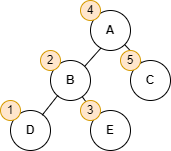

The diagram above was exported from draw.io. Its source (the exported page's mxGraphModel, read from the mxfile embedded in the PNG):
<mxGraphModel dx="263" dy="430" grid="1" gridSize="10" guides="1" tooltips="1" connect="1" arrows="1" fold="1" page="1" pageScale="1" pageWidth="827" pageHeight="1169" math="0" shadow="0">
  <root>
    <mxCell id="0" />
    <mxCell id="1" parent="0" />
    <mxCell id="ri0IP2skqrTxEoSMT0D9-1" value="&lt;b&gt;A&lt;/b&gt;" style="ellipse;whiteSpace=wrap;html=1;aspect=fixed;" vertex="1" parent="1">
      <mxGeometry x="170" y="130" width="40" height="40" as="geometry" />
    </mxCell>
    <mxCell id="ri0IP2skqrTxEoSMT0D9-10" value="&lt;b&gt;B&lt;/b&gt;" style="ellipse;whiteSpace=wrap;html=1;aspect=fixed;" vertex="1" parent="1">
      <mxGeometry x="130" y="180" width="40" height="40" as="geometry" />
    </mxCell>
    <mxCell id="ri0IP2skqrTxEoSMT0D9-11" value="&lt;b&gt;C&lt;/b&gt;" style="ellipse;whiteSpace=wrap;html=1;aspect=fixed;" vertex="1" parent="1">
      <mxGeometry x="210" y="180" width="40" height="40" as="geometry" />
    </mxCell>
    <mxCell id="ri0IP2skqrTxEoSMT0D9-12" value="&lt;b&gt;E&lt;/b&gt;" style="ellipse;whiteSpace=wrap;html=1;aspect=fixed;" vertex="1" parent="1">
      <mxGeometry x="170" y="230" width="40" height="40" as="geometry" />
    </mxCell>
    <mxCell id="ri0IP2skqrTxEoSMT0D9-13" value="&lt;b&gt;D&lt;/b&gt;" style="ellipse;whiteSpace=wrap;html=1;aspect=fixed;" vertex="1" parent="1">
      <mxGeometry x="90" y="230" width="40" height="40" as="geometry" />
    </mxCell>
    <mxCell id="ri0IP2skqrTxEoSMT0D9-15" value="" style="endArrow=none;html=1;rounded=0;exitX=1;exitY=0;exitDx=0;exitDy=0;entryX=0.258;entryY=0.942;entryDx=0;entryDy=0;entryPerimeter=0;" edge="1" parent="1" source="ri0IP2skqrTxEoSMT0D9-10" target="ri0IP2skqrTxEoSMT0D9-1">
      <mxGeometry width="50" height="50" relative="1" as="geometry">
        <mxPoint x="145" y="190" as="sourcePoint" />
        <mxPoint x="170" y="160" as="targetPoint" />
        <Array as="points" />
      </mxGeometry>
    </mxCell>
    <mxCell id="ri0IP2skqrTxEoSMT0D9-16" value="" style="endArrow=none;html=1;rounded=0;exitX=0.793;exitY=0.115;exitDx=0;exitDy=0;entryX=0.183;entryY=0.871;entryDx=0;entryDy=0;entryPerimeter=0;exitPerimeter=0;" edge="1" parent="1" source="ri0IP2skqrTxEoSMT0D9-13" target="ri0IP2skqrTxEoSMT0D9-10">
      <mxGeometry width="50" height="50" relative="1" as="geometry">
        <mxPoint x="120.00213562373135" y="238.1778643762687" as="sourcePoint" />
        <mxPoint x="136.18" y="220" as="targetPoint" />
        <Array as="points" />
      </mxGeometry>
    </mxCell>
    <mxCell id="ri0IP2skqrTxEoSMT0D9-17" value="" style="endArrow=none;html=1;rounded=0;exitX=0;exitY=0;exitDx=0;exitDy=0;" edge="1" parent="1" source="ri0IP2skqrTxEoSMT0D9-12" target="ri0IP2skqrTxEoSMT0D9-10">
      <mxGeometry width="50" height="50" relative="1" as="geometry">
        <mxPoint x="131.71999999999997" y="244.60000000000002" as="sourcePoint" />
        <mxPoint x="147.32" y="224.84000000000003" as="targetPoint" />
        <Array as="points" />
      </mxGeometry>
    </mxCell>
    <mxCell id="ri0IP2skqrTxEoSMT0D9-18" value="" style="endArrow=none;html=1;rounded=0;exitX=0.261;exitY=0.036;exitDx=0;exitDy=0;entryX=1;entryY=1;entryDx=0;entryDy=0;exitPerimeter=0;" edge="1" parent="1" source="ri0IP2skqrTxEoSMT0D9-11" target="ri0IP2skqrTxEoSMT0D9-1">
      <mxGeometry width="50" height="50" relative="1" as="geometry">
        <mxPoint x="174.14213562373095" y="195.85786437626905" as="sourcePoint" />
        <mxPoint x="190.32" y="177.68000000000006" as="targetPoint" />
        <Array as="points" />
      </mxGeometry>
    </mxCell>
    <mxCell id="ri0IP2skqrTxEoSMT0D9-28" value="4" style="ellipse;whiteSpace=wrap;html=1;aspect=fixed;fillColor=#ffe6cc;strokeColor=#d79b00;" vertex="1" parent="1">
      <mxGeometry x="160" y="120" width="20" height="20" as="geometry" />
    </mxCell>
    <mxCell id="ri0IP2skqrTxEoSMT0D9-29" value="2" style="ellipse;whiteSpace=wrap;html=1;aspect=fixed;fillColor=#ffe6cc;strokeColor=#d79b00;" vertex="1" parent="1">
      <mxGeometry x="120" y="170" width="20" height="20" as="geometry" />
    </mxCell>
    <mxCell id="ri0IP2skqrTxEoSMT0D9-30" value="1" style="ellipse;whiteSpace=wrap;html=1;aspect=fixed;fillColor=#ffe6cc;strokeColor=#d79b00;" vertex="1" parent="1">
      <mxGeometry x="80" y="220" width="20" height="20" as="geometry" />
    </mxCell>
    <mxCell id="ri0IP2skqrTxEoSMT0D9-31" value="3" style="ellipse;whiteSpace=wrap;html=1;aspect=fixed;fillColor=#ffe6cc;strokeColor=#d79b00;" vertex="1" parent="1">
      <mxGeometry x="160" y="220" width="20" height="20" as="geometry" />
    </mxCell>
    <mxCell id="ri0IP2skqrTxEoSMT0D9-32" value="5" style="ellipse;whiteSpace=wrap;html=1;aspect=fixed;fillColor=#ffe6cc;strokeColor=#d79b00;" vertex="1" parent="1">
      <mxGeometry x="200" y="170" width="20" height="20" as="geometry" />
    </mxCell>
  </root>
</mxGraphModel>